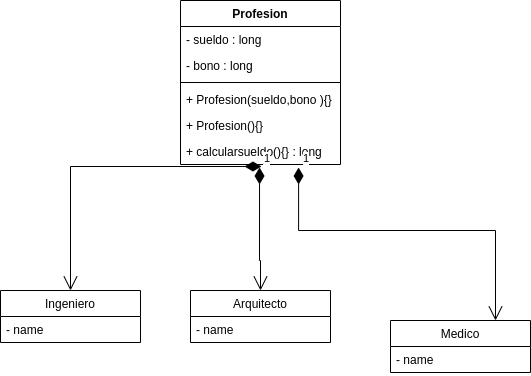

The diagram above was exported from draw.io. Its source (the exported page's mxGraphModel, read from the mxfile embedded in the PNG):
<mxGraphModel dx="1354" dy="622" grid="1" gridSize="10" guides="1" tooltips="1" connect="1" arrows="1" fold="1" page="1" pageScale="1" pageWidth="850" pageHeight="1100" math="0" shadow="0">
  <root>
    <mxCell id="0" />
    <mxCell id="1" parent="0" />
    <mxCell id="tqoYZqcrEw8hbwyo4S-6-1" value="Profesion" style="swimlane;fontStyle=1;align=center;verticalAlign=top;childLayout=stackLayout;horizontal=1;startSize=26;horizontalStack=0;resizeParent=1;resizeParentMax=0;resizeLast=0;collapsible=1;marginBottom=0;" vertex="1" parent="1">
      <mxGeometry x="340" y="40" width="160" height="164" as="geometry" />
    </mxCell>
    <mxCell id="tqoYZqcrEw8hbwyo4S-6-2" value="- sueldo : long" style="text;strokeColor=none;fillColor=none;align=left;verticalAlign=top;spacingLeft=4;spacingRight=4;overflow=hidden;rotatable=0;points=[[0,0.5],[1,0.5]];portConstraint=eastwest;" vertex="1" parent="tqoYZqcrEw8hbwyo4S-6-1">
      <mxGeometry y="26" width="160" height="26" as="geometry" />
    </mxCell>
    <mxCell id="tqoYZqcrEw8hbwyo4S-6-5" value="- bono : long" style="text;strokeColor=none;fillColor=none;align=left;verticalAlign=top;spacingLeft=4;spacingRight=4;overflow=hidden;rotatable=0;points=[[0,0.5],[1,0.5]];portConstraint=eastwest;" vertex="1" parent="tqoYZqcrEw8hbwyo4S-6-1">
      <mxGeometry y="52" width="160" height="26" as="geometry" />
    </mxCell>
    <mxCell id="tqoYZqcrEw8hbwyo4S-6-3" value="" style="line;strokeWidth=1;fillColor=none;align=left;verticalAlign=middle;spacingTop=-1;spacingLeft=3;spacingRight=3;rotatable=0;labelPosition=right;points=[];portConstraint=eastwest;strokeColor=inherit;" vertex="1" parent="tqoYZqcrEw8hbwyo4S-6-1">
      <mxGeometry y="78" width="160" height="8" as="geometry" />
    </mxCell>
    <mxCell id="tqoYZqcrEw8hbwyo4S-6-7" value="+ Profesion(sueldo,bono ){}" style="text;strokeColor=none;fillColor=none;align=left;verticalAlign=top;spacingLeft=4;spacingRight=4;overflow=hidden;rotatable=0;points=[[0,0.5],[1,0.5]];portConstraint=eastwest;" vertex="1" parent="tqoYZqcrEw8hbwyo4S-6-1">
      <mxGeometry y="86" width="160" height="26" as="geometry" />
    </mxCell>
    <mxCell id="tqoYZqcrEw8hbwyo4S-6-4" value="+ Profesion(){}" style="text;strokeColor=none;fillColor=none;align=left;verticalAlign=top;spacingLeft=4;spacingRight=4;overflow=hidden;rotatable=0;points=[[0,0.5],[1,0.5]];portConstraint=eastwest;" vertex="1" parent="tqoYZqcrEw8hbwyo4S-6-1">
      <mxGeometry y="112" width="160" height="26" as="geometry" />
    </mxCell>
    <mxCell id="tqoYZqcrEw8hbwyo4S-6-8" value="+ calcularsueldo(){} : long" style="text;strokeColor=none;fillColor=none;align=left;verticalAlign=top;spacingLeft=4;spacingRight=4;overflow=hidden;rotatable=0;points=[[0,0.5],[1,0.5]];portConstraint=eastwest;" vertex="1" parent="tqoYZqcrEw8hbwyo4S-6-1">
      <mxGeometry y="138" width="160" height="26" as="geometry" />
    </mxCell>
    <mxCell id="tqoYZqcrEw8hbwyo4S-6-9" value="Ingeniero" style="swimlane;fontStyle=0;childLayout=stackLayout;horizontal=1;startSize=26;fillColor=none;horizontalStack=0;resizeParent=1;resizeParentMax=0;resizeLast=0;collapsible=1;marginBottom=0;" vertex="1" parent="1">
      <mxGeometry x="160" y="330" width="140" height="52" as="geometry" />
    </mxCell>
    <mxCell id="tqoYZqcrEw8hbwyo4S-6-10" value="- name" style="text;strokeColor=none;fillColor=none;align=left;verticalAlign=top;spacingLeft=4;spacingRight=4;overflow=hidden;rotatable=0;points=[[0,0.5],[1,0.5]];portConstraint=eastwest;" vertex="1" parent="tqoYZqcrEw8hbwyo4S-6-9">
      <mxGeometry y="26" width="140" height="26" as="geometry" />
    </mxCell>
    <mxCell id="tqoYZqcrEw8hbwyo4S-6-14" value="Arquitecto" style="swimlane;fontStyle=0;childLayout=stackLayout;horizontal=1;startSize=26;fillColor=none;horizontalStack=0;resizeParent=1;resizeParentMax=0;resizeLast=0;collapsible=1;marginBottom=0;" vertex="1" parent="1">
      <mxGeometry x="350" y="330" width="140" height="52" as="geometry" />
    </mxCell>
    <mxCell id="tqoYZqcrEw8hbwyo4S-6-15" value="- name" style="text;strokeColor=none;fillColor=none;align=left;verticalAlign=top;spacingLeft=4;spacingRight=4;overflow=hidden;rotatable=0;points=[[0,0.5],[1,0.5]];portConstraint=eastwest;" vertex="1" parent="tqoYZqcrEw8hbwyo4S-6-14">
      <mxGeometry y="26" width="140" height="26" as="geometry" />
    </mxCell>
    <mxCell id="tqoYZqcrEw8hbwyo4S-6-16" value="Medico" style="swimlane;fontStyle=0;childLayout=stackLayout;horizontal=1;startSize=26;fillColor=none;horizontalStack=0;resizeParent=1;resizeParentMax=0;resizeLast=0;collapsible=1;marginBottom=0;" vertex="1" parent="1">
      <mxGeometry x="550" y="360" width="140" height="52" as="geometry" />
    </mxCell>
    <mxCell id="tqoYZqcrEw8hbwyo4S-6-17" value="- name" style="text;strokeColor=none;fillColor=none;align=left;verticalAlign=top;spacingLeft=4;spacingRight=4;overflow=hidden;rotatable=0;points=[[0,0.5],[1,0.5]];portConstraint=eastwest;" vertex="1" parent="tqoYZqcrEw8hbwyo4S-6-16">
      <mxGeometry y="26" width="140" height="26" as="geometry" />
    </mxCell>
    <mxCell id="tqoYZqcrEw8hbwyo4S-6-21" value="1" style="endArrow=open;html=1;endSize=12;startArrow=diamondThin;startSize=14;startFill=1;edgeStyle=orthogonalEdgeStyle;align=left;verticalAlign=bottom;rounded=0;exitX=0.506;exitY=1.077;exitDx=0;exitDy=0;exitPerimeter=0;" edge="1" parent="1" source="tqoYZqcrEw8hbwyo4S-6-8" target="tqoYZqcrEw8hbwyo4S-6-9">
      <mxGeometry x="-1" y="3" relative="1" as="geometry">
        <mxPoint x="340" y="320" as="sourcePoint" />
        <mxPoint x="500" y="320" as="targetPoint" />
      </mxGeometry>
    </mxCell>
    <mxCell id="tqoYZqcrEw8hbwyo4S-6-22" value="1" style="endArrow=open;html=1;endSize=12;startArrow=diamondThin;startSize=14;startFill=1;edgeStyle=orthogonalEdgeStyle;align=left;verticalAlign=bottom;rounded=0;entryX=0.5;entryY=0;entryDx=0;entryDy=0;exitX=0.494;exitY=1.115;exitDx=0;exitDy=0;exitPerimeter=0;" edge="1" parent="1" source="tqoYZqcrEw8hbwyo4S-6-8" target="tqoYZqcrEw8hbwyo4S-6-14">
      <mxGeometry x="-1" y="3" relative="1" as="geometry">
        <mxPoint x="510" y="260" as="sourcePoint" />
        <mxPoint x="670" y="260" as="targetPoint" />
        <Array as="points">
          <mxPoint x="419" y="300" />
          <mxPoint x="420" y="300" />
        </Array>
      </mxGeometry>
    </mxCell>
    <mxCell id="tqoYZqcrEw8hbwyo4S-6-23" value="1" style="endArrow=open;html=1;endSize=12;startArrow=diamondThin;startSize=14;startFill=1;edgeStyle=orthogonalEdgeStyle;align=left;verticalAlign=bottom;rounded=0;entryX=0.75;entryY=0;entryDx=0;entryDy=0;exitX=0.738;exitY=1.115;exitDx=0;exitDy=0;exitPerimeter=0;" edge="1" parent="1" source="tqoYZqcrEw8hbwyo4S-6-8" target="tqoYZqcrEw8hbwyo4S-6-16">
      <mxGeometry x="-1" y="3" relative="1" as="geometry">
        <mxPoint x="520" y="270" as="sourcePoint" />
        <mxPoint x="413.05999999999995" y="365.00800000000004" as="targetPoint" />
        <Array as="points">
          <mxPoint x="458" y="270" />
          <mxPoint x="655" y="270" />
        </Array>
      </mxGeometry>
    </mxCell>
  </root>
</mxGraphModel>